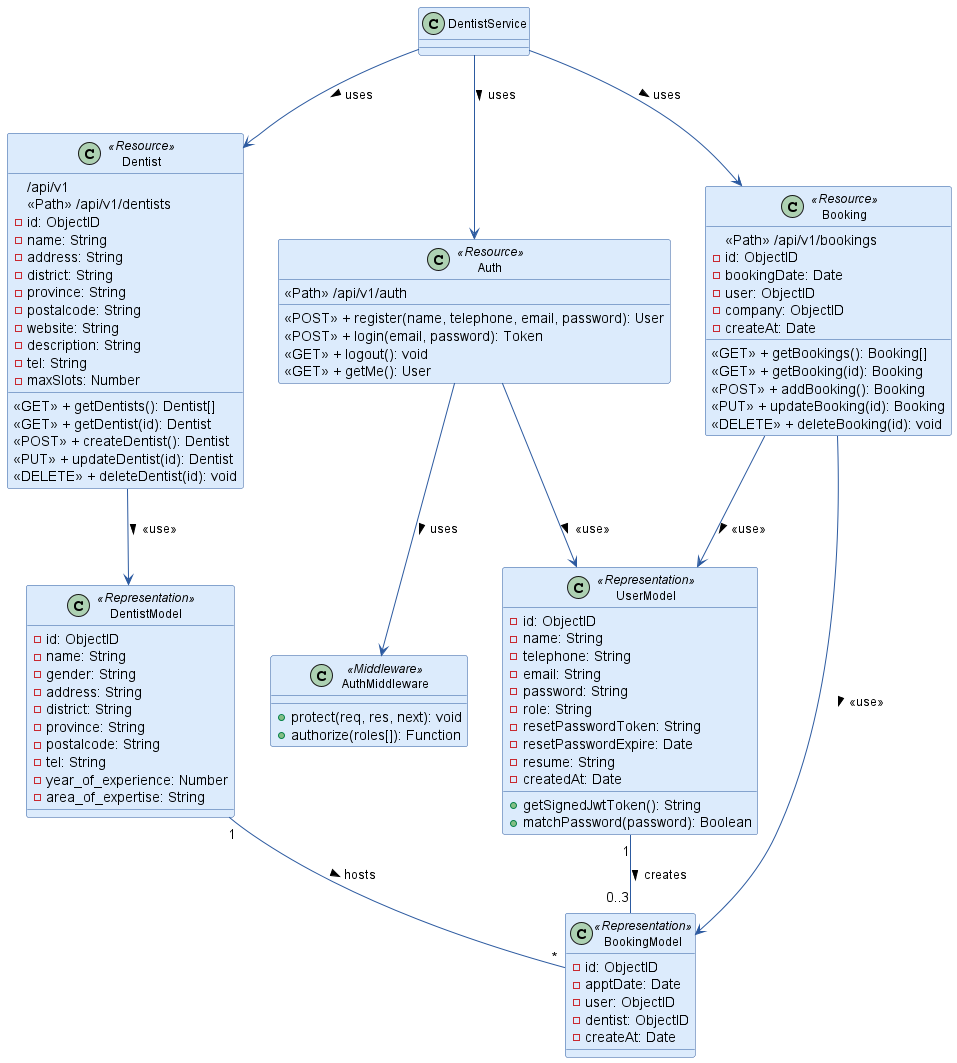

The diagram above was rendered by PlantUML. Its source (embedded in the PNG):
@startuml "Dentist Booking System"

skinparam class {
  BackgroundColor #DCEBFC
  BorderColor #2C5AA0
  ArrowColor #2C5AA0
  FontSize 12
}

skinparam stereotypeCBackgroundColor #ADD1FF
skinparam packageBackgroundColor #FFFFFF

' Application Service
class Dentist <<Application>> {
  /api/v1
}

' Resource: Auth
class Auth <<Resource>> {
  <<Path>> /api/v1/auth
  <<POST>> + register(name, telephone, email, password): User
  <<POST>> + login(email, password): Token
  <<GET>> + logout(): void
  <<GET>> + getMe(): User
}

' Resource: Dentist
class Dentist <<Resource>> {
  <<Path>> /api/v1/dentists
  - id: ObjectID
  - name: String
  - address: String
  - district: String
  - province: String
  - postalcode: String
  - website: String
  - description: String
  - tel: String
  - maxSlots: Number
  <<GET>> + getDentists(): Dentist[]
  <<GET>> + getDentist(id): Dentist
  <<POST>> + createDentist(): Dentist
  <<PUT>> + updateDentist(id): Dentist
  <<DELETE>> + deleteDentist(id): void
}

' Resource: Booking
class Booking <<Resource>> {
  <<Path>> /api/v1/bookings
  - id: ObjectID
  - bookingDate: Date
  - user: ObjectID
  - company: ObjectID
  - createAt: Date
  <<GET>> + getBookings(): Booking[]
  <<GET>> + getBooking(id): Booking
  <<POST>> + addBooking(): Booking
  <<PUT>> + updateBooking(id): Booking
  <<DELETE>> + deleteBooking(id): void
}

' Representation: User
class UserModel <<Representation>> {
  - id: ObjectID
  - name: String
  - telephone: String
  - email: String
  - password: String
  - role: String
  - resetPasswordToken: String
  - resetPasswordExpire: Date
  - resume: String
  - createdAt: Date
  + getSignedJwtToken(): String
  + matchPassword(password): Boolean
}

' Representation: Dentist
class DentistModel <<Representation>> {
  - id: ObjectID
  - name: String
  - gender: String
  - address: String
  - district: String
  - province: String
  - postalcode: String
  - tel: String
  - year_of_experience: Number
  - area_of_expertise: String
}

' Representation: Booking
class BookingModel <<Representation>> {
  - id: ObjectID
  - apptDate: Date
  - user: ObjectID
  - dentist: ObjectID
  - createAt: Date
}

' Middleware
class AuthMiddleware <<Middleware>> {
  + protect(req, res, next): void
  + authorize(roles[]): Function
}

' Service layer relationships
DentistService --> Auth : uses >
DentistService --> Dentist : uses >
DentistService --> Booking : uses >

' Resource to Model relationships  
Auth --> UserModel : <<use>> >
Dentist --> DentistModel : <<use>> >
Booking --> BookingModel : <<use>> >

' Cross-resource and API relationships
Booking --> UserModel : <<use>> >

' Middleware relationships
Auth --> AuthMiddleware : uses >

' Domain model relationships
UserModel "1" -- "0..3" BookingModel : creates >
DentistModel "1" -- "*" BookingModel : hosts >

@enduml